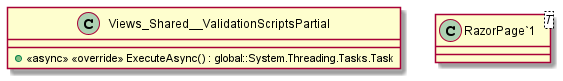

The diagram above was rendered by PlantUML. Its source (embedded in the PNG):
@startuml
class Views_Shared__ValidationScriptsPartial {
    + <<async>> <<override>> ExecuteAsync() : global::System.Threading.Tasks.Task
}
class "RazorPage`1"<T> {
}
@enduml